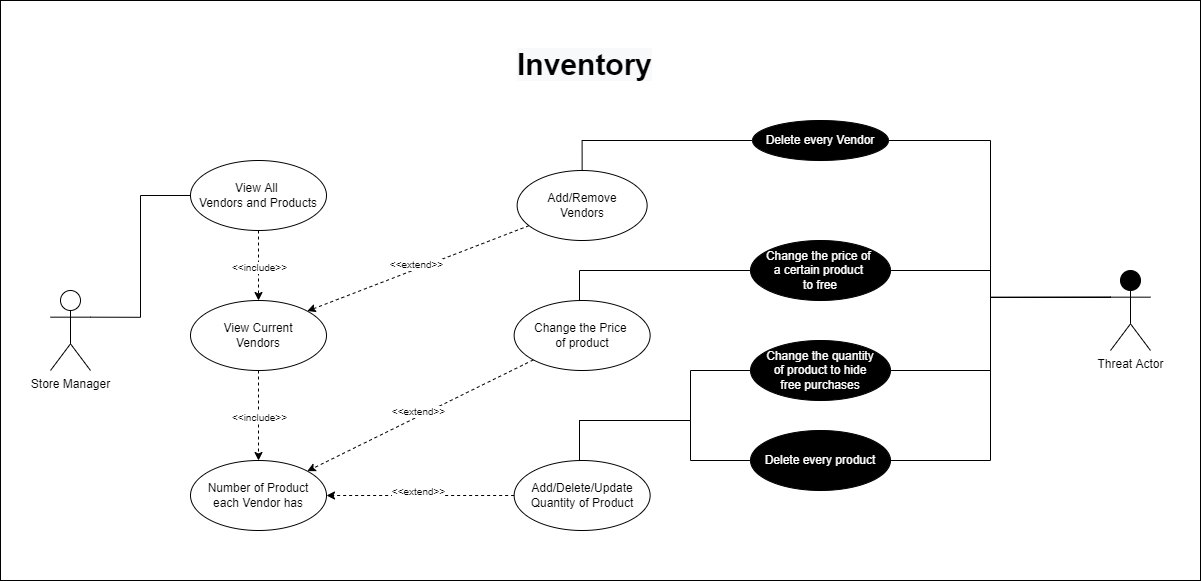

The diagram above was exported from draw.io. Its source (the exported page's mxGraphModel, read from the mxfile embedded in the PNG):
<mxGraphModel dx="2076" dy="978" grid="1" gridSize="10" guides="1" tooltips="1" connect="1" arrows="1" fold="1" page="1" pageScale="1" pageWidth="850" pageHeight="1100" math="0" shadow="0">
  <root>
    <mxCell id="FkDGzSYZYRwj70xAFowh-0" />
    <mxCell id="FkDGzSYZYRwj70xAFowh-1" parent="FkDGzSYZYRwj70xAFowh-0" />
    <mxCell id="AFlGjmEJsB8NpSu9Wkau-24" value="" style="rounded=0;whiteSpace=wrap;html=1;fillColor=#FFFFFF;" parent="FkDGzSYZYRwj70xAFowh-1" vertex="1">
      <mxGeometry x="100" y="270" width="1200" height="580" as="geometry" />
    </mxCell>
    <mxCell id="FkDGzSYZYRwj70xAFowh-2" value="View All&amp;nbsp;&lt;br&gt;Vendors and Products" style="ellipse;whiteSpace=wrap;html=1;fillColor=none;rounded=1;" parent="FkDGzSYZYRwj70xAFowh-1" vertex="1">
      <mxGeometry x="290" y="430" width="136" height="70" as="geometry" />
    </mxCell>
    <mxCell id="FkDGzSYZYRwj70xAFowh-3" value="View Current&lt;br&gt;Vendors" style="ellipse;whiteSpace=wrap;html=1;fillColor=none;rounded=1;" parent="FkDGzSYZYRwj70xAFowh-1" vertex="1">
      <mxGeometry x="290" y="570" width="136" height="70" as="geometry" />
    </mxCell>
    <mxCell id="AFlGjmEJsB8NpSu9Wkau-10" style="edgeStyle=orthogonalEdgeStyle;rounded=0;orthogonalLoop=1;jettySize=auto;html=1;exitX=0.5;exitY=0;exitDx=0;exitDy=0;entryX=0;entryY=0.5;entryDx=0;entryDy=0;endArrow=none;endFill=0;" parent="FkDGzSYZYRwj70xAFowh-1" source="FkDGzSYZYRwj70xAFowh-4" target="FkDGzSYZYRwj70xAFowh-25" edge="1">
      <mxGeometry relative="1" as="geometry">
        <Array as="points">
          <mxPoint x="682" y="410" />
        </Array>
      </mxGeometry>
    </mxCell>
    <mxCell id="FkDGzSYZYRwj70xAFowh-4" value="Add/Remove&lt;br&gt;Vendors" style="ellipse;whiteSpace=wrap;html=1;fillColor=none;rounded=1;" parent="FkDGzSYZYRwj70xAFowh-1" vertex="1">
      <mxGeometry x="616.64" y="440" width="130" height="70" as="geometry" />
    </mxCell>
    <mxCell id="FkDGzSYZYRwj70xAFowh-5" value="Number of Product&lt;br&gt;each Vendor has" style="ellipse;whiteSpace=wrap;html=1;fillColor=none;rounded=1;" parent="FkDGzSYZYRwj70xAFowh-1" vertex="1">
      <mxGeometry x="290" y="730" width="136" height="70" as="geometry" />
    </mxCell>
    <mxCell id="FkDGzSYZYRwj70xAFowh-6" value="" style="endArrow=classic;html=1;fontSize=5;dashed=1;entryX=0.5;entryY=0;entryDx=0;entryDy=0;exitX=0.5;exitY=1;exitDx=0;exitDy=0;" parent="FkDGzSYZYRwj70xAFowh-1" source="FkDGzSYZYRwj70xAFowh-2" target="FkDGzSYZYRwj70xAFowh-3" edge="1">
      <mxGeometry relative="1" as="geometry">
        <mxPoint x="116.00000000000205" y="425" as="sourcePoint" />
        <mxPoint x="220.00000000000045" y="425" as="targetPoint" />
      </mxGeometry>
    </mxCell>
    <mxCell id="FkDGzSYZYRwj70xAFowh-7" value="&amp;lt;&amp;lt;include&amp;gt;&amp;gt;" style="edgeLabel;resizable=0;html=1;align=center;verticalAlign=middle;fontSize=10;rounded=1;" parent="FkDGzSYZYRwj70xAFowh-6" connectable="0" vertex="1">
      <mxGeometry relative="1" as="geometry" />
    </mxCell>
    <mxCell id="FkDGzSYZYRwj70xAFowh-8" value="" style="endArrow=classic;html=1;fontSize=5;dashed=1;exitX=0;exitY=1;exitDx=0;exitDy=0;entryX=1;entryY=0;entryDx=0;entryDy=0;" parent="FkDGzSYZYRwj70xAFowh-1" source="FkDGzSYZYRwj70xAFowh-12" target="FkDGzSYZYRwj70xAFowh-5" edge="1">
      <mxGeometry relative="1" as="geometry">
        <mxPoint x="857.5" y="585" as="sourcePoint" />
        <mxPoint x="858" y="650" as="targetPoint" />
      </mxGeometry>
    </mxCell>
    <mxCell id="FkDGzSYZYRwj70xAFowh-9" value="&amp;lt;&amp;lt;extend&amp;gt;&amp;gt;" style="edgeLabel;resizable=0;html=1;align=center;verticalAlign=middle;fontSize=10;rounded=1;rotation=0;" parent="FkDGzSYZYRwj70xAFowh-8" connectable="0" vertex="1">
      <mxGeometry relative="1" as="geometry">
        <mxPoint x="-3" y="-5" as="offset" />
      </mxGeometry>
    </mxCell>
    <mxCell id="FkDGzSYZYRwj70xAFowh-10" value="" style="endArrow=classic;html=1;fontSize=5;dashed=1;entryX=1;entryY=0.5;entryDx=0;entryDy=0;" parent="FkDGzSYZYRwj70xAFowh-1" source="FkDGzSYZYRwj70xAFowh-18" target="FkDGzSYZYRwj70xAFowh-5" edge="1">
      <mxGeometry relative="1" as="geometry">
        <mxPoint x="948" y="570" as="sourcePoint" />
        <mxPoint x="881.0841833290287" y="394.3459812387009" as="targetPoint" />
      </mxGeometry>
    </mxCell>
    <mxCell id="FkDGzSYZYRwj70xAFowh-11" value="&amp;lt;&amp;lt;extend&amp;gt;&amp;gt;" style="edgeLabel;resizable=0;html=1;align=center;verticalAlign=middle;fontSize=10;rounded=1;rotation=0;" parent="FkDGzSYZYRwj70xAFowh-10" connectable="0" vertex="1">
      <mxGeometry relative="1" as="geometry">
        <mxPoint x="-3" y="-5" as="offset" />
      </mxGeometry>
    </mxCell>
    <mxCell id="AFlGjmEJsB8NpSu9Wkau-9" style="edgeStyle=orthogonalEdgeStyle;rounded=0;orthogonalLoop=1;jettySize=auto;html=1;exitX=0.5;exitY=0;exitDx=0;exitDy=0;entryX=0;entryY=0.5;entryDx=0;entryDy=0;endArrow=none;endFill=0;" parent="FkDGzSYZYRwj70xAFowh-1" source="FkDGzSYZYRwj70xAFowh-12" target="FkDGzSYZYRwj70xAFowh-26" edge="1">
      <mxGeometry relative="1" as="geometry">
        <Array as="points">
          <mxPoint x="679" y="540" />
        </Array>
      </mxGeometry>
    </mxCell>
    <mxCell id="FkDGzSYZYRwj70xAFowh-12" value="Change the Price&amp;nbsp;&lt;br&gt;of product" style="ellipse;whiteSpace=wrap;html=1;fillColor=none;rounded=1;" parent="FkDGzSYZYRwj70xAFowh-1" vertex="1">
      <mxGeometry x="613.64" y="570" width="136" height="70" as="geometry" />
    </mxCell>
    <mxCell id="FkDGzSYZYRwj70xAFowh-13" value="" style="endArrow=classic;html=1;fontSize=5;dashed=1;entryX=1;entryY=0;entryDx=0;entryDy=0;" parent="FkDGzSYZYRwj70xAFowh-1" source="FkDGzSYZYRwj70xAFowh-4" target="FkDGzSYZYRwj70xAFowh-3" edge="1">
      <mxGeometry relative="1" as="geometry">
        <mxPoint x="627.5" y="395" as="sourcePoint" />
        <mxPoint x="627.98" y="462.97" as="targetPoint" />
      </mxGeometry>
    </mxCell>
    <mxCell id="FkDGzSYZYRwj70xAFowh-14" value="&amp;lt;&amp;lt;extend&amp;gt;&amp;gt;" style="edgeLabel;resizable=0;html=1;align=center;verticalAlign=middle;fontSize=10;rounded=1;rotation=0;" parent="FkDGzSYZYRwj70xAFowh-13" connectable="0" vertex="1">
      <mxGeometry relative="1" as="geometry">
        <mxPoint x="-3" y="-5" as="offset" />
      </mxGeometry>
    </mxCell>
    <mxCell id="AFlGjmEJsB8NpSu9Wkau-23" style="edgeStyle=orthogonalEdgeStyle;rounded=0;orthogonalLoop=1;jettySize=auto;html=1;exitX=1;exitY=0.3333333333333333;exitDx=0;exitDy=0;exitPerimeter=0;entryX=0;entryY=0.5;entryDx=0;entryDy=0;endArrow=none;endFill=0;" parent="FkDGzSYZYRwj70xAFowh-1" source="FkDGzSYZYRwj70xAFowh-15" target="FkDGzSYZYRwj70xAFowh-2" edge="1">
      <mxGeometry relative="1" as="geometry" />
    </mxCell>
    <mxCell id="FkDGzSYZYRwj70xAFowh-15" value="Store Manager" style="shape=umlActor;verticalLabelPosition=bottom;verticalAlign=top;html=1;outlineConnect=0;" parent="FkDGzSYZYRwj70xAFowh-1" vertex="1">
      <mxGeometry x="150" y="560" width="40" height="80" as="geometry" />
    </mxCell>
    <mxCell id="FkDGzSYZYRwj70xAFowh-18" value="Add/Delete/Update&lt;br&gt;Quantity of Product" style="ellipse;whiteSpace=wrap;html=1;fillColor=none;rounded=1;" parent="FkDGzSYZYRwj70xAFowh-1" vertex="1">
      <mxGeometry x="613.64" y="730" width="136" height="70" as="geometry" />
    </mxCell>
    <mxCell id="FkDGzSYZYRwj70xAFowh-22" value="" style="endArrow=classic;html=1;fontSize=5;dashed=1;entryX=0.5;entryY=0;entryDx=0;entryDy=0;exitX=0.5;exitY=1;exitDx=0;exitDy=0;" parent="FkDGzSYZYRwj70xAFowh-1" source="FkDGzSYZYRwj70xAFowh-3" target="FkDGzSYZYRwj70xAFowh-5" edge="1">
      <mxGeometry relative="1" as="geometry">
        <mxPoint x="58" y="585" as="sourcePoint" />
        <mxPoint x="57.5" y="660" as="targetPoint" />
      </mxGeometry>
    </mxCell>
    <mxCell id="FkDGzSYZYRwj70xAFowh-23" value="&amp;lt;&amp;lt;include&amp;gt;&amp;gt;" style="edgeLabel;resizable=0;html=1;align=center;verticalAlign=middle;fontSize=10;rounded=1;" parent="FkDGzSYZYRwj70xAFowh-22" connectable="0" vertex="1">
      <mxGeometry relative="1" as="geometry" />
    </mxCell>
    <mxCell id="AFlGjmEJsB8NpSu9Wkau-6" style="edgeStyle=orthogonalEdgeStyle;rounded=0;orthogonalLoop=1;jettySize=auto;html=1;exitX=1;exitY=0.5;exitDx=0;exitDy=0;endArrow=none;endFill=0;entryX=0;entryY=0.3333333333333333;entryDx=0;entryDy=0;entryPerimeter=0;" parent="FkDGzSYZYRwj70xAFowh-1" source="AFlGjmEJsB8NpSu9Wkau-13" target="FkDGzSYZYRwj70xAFowh-36" edge="1">
      <mxGeometry relative="1" as="geometry">
        <mxPoint x="1130" y="560" as="targetPoint" />
        <mxPoint x="988.0000000000023" y="729.9999999999998" as="sourcePoint" />
        <Array as="points">
          <mxPoint x="988" y="730" />
          <mxPoint x="1090" y="730" />
          <mxPoint x="1090" y="567" />
        </Array>
      </mxGeometry>
    </mxCell>
    <mxCell id="FkDGzSYZYRwj70xAFowh-25" value="&lt;font color=&quot;#ffffff&quot;&gt;Delete every Vendor&lt;/font&gt;" style="ellipse;whiteSpace=wrap;html=1;fillColor=#000000;rounded=1;" parent="FkDGzSYZYRwj70xAFowh-1" vertex="1">
      <mxGeometry x="852" y="390" width="136" height="40" as="geometry" />
    </mxCell>
    <mxCell id="AFlGjmEJsB8NpSu9Wkau-4" style="edgeStyle=orthogonalEdgeStyle;rounded=0;orthogonalLoop=1;jettySize=auto;html=1;exitX=1;exitY=0.5;exitDx=0;exitDy=0;entryX=0;entryY=0.3333333333333333;entryDx=0;entryDy=0;entryPerimeter=0;endArrow=none;endFill=0;" parent="FkDGzSYZYRwj70xAFowh-1" source="FkDGzSYZYRwj70xAFowh-26" target="FkDGzSYZYRwj70xAFowh-36" edge="1">
      <mxGeometry relative="1" as="geometry">
        <Array as="points">
          <mxPoint x="1090" y="540" />
          <mxPoint x="1090" y="567" />
          <mxPoint x="1210" y="567" />
        </Array>
      </mxGeometry>
    </mxCell>
    <mxCell id="FkDGzSYZYRwj70xAFowh-26" value="&lt;font color=&quot;#ffffff&quot;&gt;Change the price of&amp;nbsp;&lt;br&gt;a certain product&amp;nbsp;&lt;br&gt;to free&lt;br&gt;&lt;/font&gt;" style="ellipse;whiteSpace=wrap;html=1;fillColor=#000000;rounded=1;" parent="FkDGzSYZYRwj70xAFowh-1" vertex="1">
      <mxGeometry x="850" y="510" width="140" height="60" as="geometry" />
    </mxCell>
    <mxCell id="AFlGjmEJsB8NpSu9Wkau-5" style="edgeStyle=orthogonalEdgeStyle;rounded=0;orthogonalLoop=1;jettySize=auto;html=1;exitX=1;exitY=0.5;exitDx=0;exitDy=0;entryX=0;entryY=0.3333333333333333;entryDx=0;entryDy=0;entryPerimeter=0;endArrow=none;endFill=0;" parent="FkDGzSYZYRwj70xAFowh-1" source="FkDGzSYZYRwj70xAFowh-27" target="FkDGzSYZYRwj70xAFowh-36" edge="1">
      <mxGeometry relative="1" as="geometry">
        <Array as="points">
          <mxPoint x="1090" y="640" />
          <mxPoint x="1090" y="567" />
          <mxPoint x="1210" y="567" />
        </Array>
      </mxGeometry>
    </mxCell>
    <mxCell id="AFlGjmEJsB8NpSu9Wkau-21" style="edgeStyle=orthogonalEdgeStyle;rounded=0;orthogonalLoop=1;jettySize=auto;html=1;exitX=0;exitY=0.5;exitDx=0;exitDy=0;entryX=0.5;entryY=0;entryDx=0;entryDy=0;endArrow=none;endFill=0;" parent="FkDGzSYZYRwj70xAFowh-1" source="FkDGzSYZYRwj70xAFowh-27" target="FkDGzSYZYRwj70xAFowh-18" edge="1">
      <mxGeometry relative="1" as="geometry">
        <Array as="points">
          <mxPoint x="790" y="640" />
          <mxPoint x="790" y="690" />
          <mxPoint x="679" y="690" />
          <mxPoint x="679" y="730" />
        </Array>
      </mxGeometry>
    </mxCell>
    <mxCell id="FkDGzSYZYRwj70xAFowh-27" value="&lt;font color=&quot;#ffffff&quot;&gt;Change the quantity&lt;br&gt;of product to hide&lt;br&gt;free purchases&lt;br&gt;&lt;/font&gt;" style="ellipse;whiteSpace=wrap;html=1;fillColor=#000000;rounded=1;" parent="FkDGzSYZYRwj70xAFowh-1" vertex="1">
      <mxGeometry x="850" y="610" width="140" height="60" as="geometry" />
    </mxCell>
    <mxCell id="AFlGjmEJsB8NpSu9Wkau-0" style="edgeStyle=orthogonalEdgeStyle;rounded=0;orthogonalLoop=1;jettySize=auto;html=1;exitX=0;exitY=0.3333333333333333;exitDx=0;exitDy=0;exitPerimeter=0;entryX=1;entryY=0.5;entryDx=0;entryDy=0;endArrow=none;endFill=0;" parent="FkDGzSYZYRwj70xAFowh-1" source="FkDGzSYZYRwj70xAFowh-36" target="FkDGzSYZYRwj70xAFowh-25" edge="1">
      <mxGeometry relative="1" as="geometry">
        <Array as="points">
          <mxPoint x="1090" y="567" />
          <mxPoint x="1090" y="410" />
        </Array>
      </mxGeometry>
    </mxCell>
    <mxCell id="FkDGzSYZYRwj70xAFowh-36" value="Threat Actor" style="shape=umlActor;verticalLabelPosition=bottom;verticalAlign=top;html=1;outlineConnect=0;fillColor=#000000;" parent="FkDGzSYZYRwj70xAFowh-1" vertex="1">
      <mxGeometry x="1210" y="540" width="40" height="80" as="geometry" />
    </mxCell>
    <mxCell id="AFlGjmEJsB8NpSu9Wkau-22" style="edgeStyle=orthogonalEdgeStyle;rounded=0;orthogonalLoop=1;jettySize=auto;html=1;exitX=0;exitY=0.5;exitDx=0;exitDy=0;entryX=0.5;entryY=0;entryDx=0;entryDy=0;endArrow=none;endFill=0;" parent="FkDGzSYZYRwj70xAFowh-1" source="AFlGjmEJsB8NpSu9Wkau-13" target="FkDGzSYZYRwj70xAFowh-18" edge="1">
      <mxGeometry relative="1" as="geometry">
        <Array as="points">
          <mxPoint x="790" y="730" />
          <mxPoint x="790" y="690" />
          <mxPoint x="679" y="690" />
          <mxPoint x="679" y="730" />
        </Array>
      </mxGeometry>
    </mxCell>
    <mxCell id="AFlGjmEJsB8NpSu9Wkau-13" value="&lt;span style=&quot;color: rgb(255 , 255 , 255)&quot;&gt;Delete every product&lt;/span&gt;&lt;font color=&quot;#ffffff&quot;&gt;&lt;br&gt;&lt;/font&gt;" style="ellipse;whiteSpace=wrap;html=1;fillColor=#000000;rounded=1;" parent="FkDGzSYZYRwj70xAFowh-1" vertex="1">
      <mxGeometry x="850" y="700" width="140" height="60" as="geometry" />
    </mxCell>
    <mxCell id="yzwVv2cBtrofPWAaqJOY-0" value="&lt;span style=&quot;color: rgb(0 , 0 , 0) ; font-family: &amp;#34;helvetica&amp;#34; ; font-size: 30px ; font-style: normal ; font-weight: 700 ; letter-spacing: normal ; text-align: center ; text-indent: 0px ; text-transform: none ; word-spacing: 0px ; background-color: rgb(248 , 249 , 250) ; display: inline ; float: none&quot;&gt;Inventory&lt;/span&gt;" style="text;whiteSpace=wrap;html=1;" parent="FkDGzSYZYRwj70xAFowh-1" vertex="1">
      <mxGeometry x="615" y="310" width="170" height="40" as="geometry" />
    </mxCell>
  </root>
</mxGraphModel>